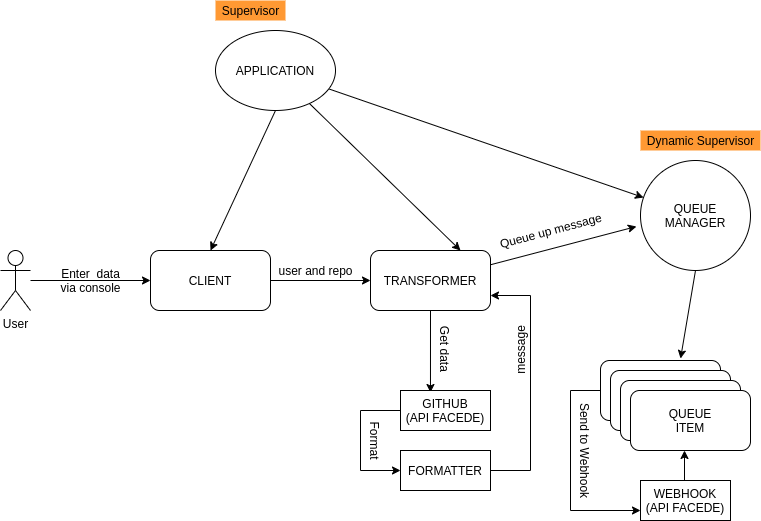

The diagram above was exported from draw.io. Its source (the exported page's mxGraphModel, read from the mxfile embedded in the PNG):
<mxGraphModel dx="1658" dy="719" grid="1" gridSize="10" guides="1" tooltips="1" connect="1" arrows="1" fold="1" page="1" pageScale="1" pageWidth="850" pageHeight="1100" math="0" shadow="0">
  <root>
    <mxCell id="h6x8LD9g2tqzq-df8Ig6-0" />
    <mxCell id="h6x8LD9g2tqzq-df8Ig6-1" parent="h6x8LD9g2tqzq-df8Ig6-0" />
    <mxCell id="PNpxIH5GrcQ9LOYqoZNP-0" style="edgeStyle=orthogonalEdgeStyle;rounded=0;orthogonalLoop=1;jettySize=auto;html=1;entryX=0;entryY=0.5;entryDx=0;entryDy=0;" edge="1" parent="h6x8LD9g2tqzq-df8Ig6-1" source="PNpxIH5GrcQ9LOYqoZNP-1" target="PNpxIH5GrcQ9LOYqoZNP-3">
      <mxGeometry relative="1" as="geometry" />
    </mxCell>
    <mxCell id="PNpxIH5GrcQ9LOYqoZNP-1" value="User" style="shape=umlActor;verticalLabelPosition=bottom;verticalAlign=top;html=1;outlineConnect=0;" vertex="1" parent="h6x8LD9g2tqzq-df8Ig6-1">
      <mxGeometry x="20" y="340" width="30" height="60" as="geometry" />
    </mxCell>
    <mxCell id="PNpxIH5GrcQ9LOYqoZNP-2" style="edgeStyle=orthogonalEdgeStyle;rounded=0;orthogonalLoop=1;jettySize=auto;html=1;" edge="1" parent="h6x8LD9g2tqzq-df8Ig6-1" source="PNpxIH5GrcQ9LOYqoZNP-3" target="PNpxIH5GrcQ9LOYqoZNP-7">
      <mxGeometry relative="1" as="geometry" />
    </mxCell>
    <mxCell id="PNpxIH5GrcQ9LOYqoZNP-3" value="CLIENT" style="rounded=1;whiteSpace=wrap;html=1;" vertex="1" parent="h6x8LD9g2tqzq-df8Ig6-1">
      <mxGeometry x="170" y="340" width="120" height="60" as="geometry" />
    </mxCell>
    <mxCell id="PNpxIH5GrcQ9LOYqoZNP-4" value="user and repo" style="text;html=1;align=center;verticalAlign=middle;resizable=0;points=[];autosize=1;strokeColor=none;fillColor=none;" vertex="1" parent="h6x8LD9g2tqzq-df8Ig6-1">
      <mxGeometry x="290" y="350" width="90" height="20" as="geometry" />
    </mxCell>
    <mxCell id="PNpxIH5GrcQ9LOYqoZNP-6" style="rounded=0;orthogonalLoop=1;jettySize=auto;html=1;entryX=-0.037;entryY=0.6;entryDx=0;entryDy=0;entryPerimeter=0;" edge="1" parent="h6x8LD9g2tqzq-df8Ig6-1" source="PNpxIH5GrcQ9LOYqoZNP-7" target="PNpxIH5GrcQ9LOYqoZNP-12">
      <mxGeometry relative="1" as="geometry" />
    </mxCell>
    <mxCell id="PNpxIH5GrcQ9LOYqoZNP-48" style="edgeStyle=orthogonalEdgeStyle;rounded=0;orthogonalLoop=1;jettySize=auto;html=1;exitX=0.5;exitY=1;exitDx=0;exitDy=0;entryX=0.333;entryY=0.05;entryDx=0;entryDy=0;entryPerimeter=0;fontSize=12;" edge="1" parent="h6x8LD9g2tqzq-df8Ig6-1" source="PNpxIH5GrcQ9LOYqoZNP-7" target="PNpxIH5GrcQ9LOYqoZNP-45">
      <mxGeometry relative="1" as="geometry" />
    </mxCell>
    <mxCell id="PNpxIH5GrcQ9LOYqoZNP-7" value="TRANSFORMER" style="rounded=1;whiteSpace=wrap;html=1;" vertex="1" parent="h6x8LD9g2tqzq-df8Ig6-1">
      <mxGeometry x="390" y="340" width="120" height="60" as="geometry" />
    </mxCell>
    <mxCell id="PNpxIH5GrcQ9LOYqoZNP-58" style="rounded=0;orthogonalLoop=1;jettySize=auto;html=1;exitX=0.5;exitY=1;exitDx=0;exitDy=0;entryX=0.667;entryY=-0.033;entryDx=0;entryDy=0;entryPerimeter=0;fontSize=12;" edge="1" parent="h6x8LD9g2tqzq-df8Ig6-1" source="PNpxIH5GrcQ9LOYqoZNP-12" target="PNpxIH5GrcQ9LOYqoZNP-52">
      <mxGeometry relative="1" as="geometry" />
    </mxCell>
    <mxCell id="PNpxIH5GrcQ9LOYqoZNP-12" value="QUEUE&lt;br&gt;MANAGER" style="ellipse;whiteSpace=wrap;html=1;aspect=fixed;" vertex="1" parent="h6x8LD9g2tqzq-df8Ig6-1">
      <mxGeometry x="660" y="250" width="110" height="110" as="geometry" />
    </mxCell>
    <mxCell id="PNpxIH5GrcQ9LOYqoZNP-24" style="edgeStyle=none;rounded=0;orthogonalLoop=1;jettySize=auto;html=1;entryX=0.75;entryY=0;entryDx=0;entryDy=0;" edge="1" parent="h6x8LD9g2tqzq-df8Ig6-1" source="PNpxIH5GrcQ9LOYqoZNP-26" target="PNpxIH5GrcQ9LOYqoZNP-7">
      <mxGeometry relative="1" as="geometry" />
    </mxCell>
    <mxCell id="PNpxIH5GrcQ9LOYqoZNP-25" style="edgeStyle=none;rounded=0;orthogonalLoop=1;jettySize=auto;html=1;" edge="1" parent="h6x8LD9g2tqzq-df8Ig6-1" source="PNpxIH5GrcQ9LOYqoZNP-26" target="PNpxIH5GrcQ9LOYqoZNP-12">
      <mxGeometry relative="1" as="geometry" />
    </mxCell>
    <mxCell id="PNpxIH5GrcQ9LOYqoZNP-59" style="edgeStyle=none;rounded=0;orthogonalLoop=1;jettySize=auto;html=1;exitX=0.5;exitY=1;exitDx=0;exitDy=0;entryX=0.5;entryY=0;entryDx=0;entryDy=0;fontSize=12;" edge="1" parent="h6x8LD9g2tqzq-df8Ig6-1" source="PNpxIH5GrcQ9LOYqoZNP-26" target="PNpxIH5GrcQ9LOYqoZNP-3">
      <mxGeometry relative="1" as="geometry" />
    </mxCell>
    <mxCell id="PNpxIH5GrcQ9LOYqoZNP-26" value="APPLICATION" style="ellipse;whiteSpace=wrap;html=1;" vertex="1" parent="h6x8LD9g2tqzq-df8Ig6-1">
      <mxGeometry x="235" y="120" width="120" height="80" as="geometry" />
    </mxCell>
    <mxCell id="PNpxIH5GrcQ9LOYqoZNP-50" style="edgeStyle=orthogonalEdgeStyle;rounded=0;orthogonalLoop=1;jettySize=auto;html=1;exitX=0;exitY=0.5;exitDx=0;exitDy=0;entryX=0;entryY=0.5;entryDx=0;entryDy=0;fontSize=12;" edge="1" parent="h6x8LD9g2tqzq-df8Ig6-1" source="PNpxIH5GrcQ9LOYqoZNP-45" target="PNpxIH5GrcQ9LOYqoZNP-46">
      <mxGeometry relative="1" as="geometry">
        <Array as="points">
          <mxPoint x="380" y="500" />
          <mxPoint x="380" y="560" />
        </Array>
      </mxGeometry>
    </mxCell>
    <mxCell id="PNpxIH5GrcQ9LOYqoZNP-45" value="GITHUB&lt;br&gt;(API FACEDE)" style="rounded=0;whiteSpace=wrap;html=1;fontSize=12;" vertex="1" parent="h6x8LD9g2tqzq-df8Ig6-1">
      <mxGeometry x="420" y="480" width="90" height="40" as="geometry" />
    </mxCell>
    <mxCell id="PNpxIH5GrcQ9LOYqoZNP-51" style="edgeStyle=orthogonalEdgeStyle;rounded=0;orthogonalLoop=1;jettySize=auto;html=1;exitX=1;exitY=0.5;exitDx=0;exitDy=0;entryX=1;entryY=0.75;entryDx=0;entryDy=0;fontSize=12;" edge="1" parent="h6x8LD9g2tqzq-df8Ig6-1" source="PNpxIH5GrcQ9LOYqoZNP-46" target="PNpxIH5GrcQ9LOYqoZNP-7">
      <mxGeometry relative="1" as="geometry">
        <Array as="points">
          <mxPoint x="550" y="560" />
          <mxPoint x="550" y="385" />
        </Array>
      </mxGeometry>
    </mxCell>
    <mxCell id="PNpxIH5GrcQ9LOYqoZNP-46" value="FORMATTER" style="rounded=0;whiteSpace=wrap;html=1;fontSize=12;" vertex="1" parent="h6x8LD9g2tqzq-df8Ig6-1">
      <mxGeometry x="420" y="540" width="90" height="40" as="geometry" />
    </mxCell>
    <mxCell id="PNpxIH5GrcQ9LOYqoZNP-61" style="edgeStyle=orthogonalEdgeStyle;rounded=0;orthogonalLoop=1;jettySize=auto;html=1;exitX=0.5;exitY=0;exitDx=0;exitDy=0;entryX=0.45;entryY=1;entryDx=0;entryDy=0;entryPerimeter=0;fontSize=12;" edge="1" parent="h6x8LD9g2tqzq-df8Ig6-1" source="PNpxIH5GrcQ9LOYqoZNP-47" target="PNpxIH5GrcQ9LOYqoZNP-55">
      <mxGeometry relative="1" as="geometry" />
    </mxCell>
    <mxCell id="PNpxIH5GrcQ9LOYqoZNP-47" value="WEBHOOK&lt;br&gt;(API FACEDE)" style="rounded=0;whiteSpace=wrap;html=1;fontSize=12;" vertex="1" parent="h6x8LD9g2tqzq-df8Ig6-1">
      <mxGeometry x="660" y="570" width="90" height="40" as="geometry" />
    </mxCell>
    <mxCell id="PNpxIH5GrcQ9LOYqoZNP-56" value="" style="group" vertex="1" connectable="0" parent="h6x8LD9g2tqzq-df8Ig6-1">
      <mxGeometry x="620" y="450" width="150" height="90" as="geometry" />
    </mxCell>
    <mxCell id="PNpxIH5GrcQ9LOYqoZNP-52" value="QUEUE&lt;br&gt;ITEM" style="rounded=1;whiteSpace=wrap;html=1;fontSize=12;" vertex="1" parent="PNpxIH5GrcQ9LOYqoZNP-56">
      <mxGeometry width="120" height="60" as="geometry" />
    </mxCell>
    <mxCell id="PNpxIH5GrcQ9LOYqoZNP-53" value="QUEUE&lt;br&gt;ITEM" style="rounded=1;whiteSpace=wrap;html=1;fontSize=12;" vertex="1" parent="PNpxIH5GrcQ9LOYqoZNP-56">
      <mxGeometry x="10" y="10" width="120" height="60" as="geometry" />
    </mxCell>
    <mxCell id="PNpxIH5GrcQ9LOYqoZNP-54" value="QUEUE&lt;br&gt;ITEM" style="rounded=1;whiteSpace=wrap;html=1;fontSize=12;" vertex="1" parent="PNpxIH5GrcQ9LOYqoZNP-56">
      <mxGeometry x="20" y="20" width="120" height="60" as="geometry" />
    </mxCell>
    <mxCell id="PNpxIH5GrcQ9LOYqoZNP-55" value="QUEUE&lt;br&gt;ITEM" style="rounded=1;whiteSpace=wrap;html=1;fontSize=12;" vertex="1" parent="PNpxIH5GrcQ9LOYqoZNP-56">
      <mxGeometry x="30" y="30" width="120" height="60" as="geometry" />
    </mxCell>
    <mxCell id="PNpxIH5GrcQ9LOYqoZNP-60" style="edgeStyle=orthogonalEdgeStyle;rounded=0;orthogonalLoop=1;jettySize=auto;html=1;exitX=0;exitY=0.5;exitDx=0;exitDy=0;entryX=0;entryY=0.75;entryDx=0;entryDy=0;fontSize=12;" edge="1" parent="h6x8LD9g2tqzq-df8Ig6-1" source="PNpxIH5GrcQ9LOYqoZNP-52" target="PNpxIH5GrcQ9LOYqoZNP-47">
      <mxGeometry relative="1" as="geometry">
        <Array as="points">
          <mxPoint x="590" y="480" />
          <mxPoint x="590" y="600" />
        </Array>
      </mxGeometry>
    </mxCell>
    <mxCell id="PNpxIH5GrcQ9LOYqoZNP-62" value="Queue up message" style="text;html=1;align=center;verticalAlign=middle;resizable=0;points=[];autosize=1;strokeColor=none;fillColor=none;fontSize=12;rotation=-15;" vertex="1" parent="h6x8LD9g2tqzq-df8Ig6-1">
      <mxGeometry x="510" y="310" width="120" height="20" as="geometry" />
    </mxCell>
    <mxCell id="PNpxIH5GrcQ9LOYqoZNP-63" value="Supervisor" style="text;html=1;align=center;verticalAlign=middle;resizable=0;points=[];autosize=1;strokeColor=none;fillColor=#FF9933;fontSize=12;" vertex="1" parent="h6x8LD9g2tqzq-df8Ig6-1">
      <mxGeometry x="235" y="90" width="70" height="20" as="geometry" />
    </mxCell>
    <mxCell id="PNpxIH5GrcQ9LOYqoZNP-65" value="Dynamic Supervisor" style="text;html=1;align=center;verticalAlign=middle;resizable=0;points=[];autosize=1;strokeColor=none;fillColor=#FF9933;fontSize=12;" vertex="1" parent="h6x8LD9g2tqzq-df8Ig6-1">
      <mxGeometry x="660" y="220" width="120" height="20" as="geometry" />
    </mxCell>
    <mxCell id="PNpxIH5GrcQ9LOYqoZNP-66" value="Send to Webhook" style="text;html=1;align=center;verticalAlign=middle;resizable=0;points=[];autosize=1;strokeColor=none;fillColor=none;fontSize=12;rotation=90;" vertex="1" parent="h6x8LD9g2tqzq-df8Ig6-1">
      <mxGeometry x="550" y="530" width="110" height="20" as="geometry" />
    </mxCell>
    <mxCell id="PNpxIH5GrcQ9LOYqoZNP-67" value="Enter&amp;nbsp; data&lt;br&gt;via console" style="text;html=1;align=center;verticalAlign=middle;resizable=0;points=[];autosize=1;strokeColor=none;fillColor=none;fontSize=12;" vertex="1" parent="h6x8LD9g2tqzq-df8Ig6-1">
      <mxGeometry x="70" y="355" width="80" height="30" as="geometry" />
    </mxCell>
    <mxCell id="PNpxIH5GrcQ9LOYqoZNP-68" value="Get data&amp;nbsp;" style="text;html=1;align=center;verticalAlign=middle;resizable=0;points=[];autosize=1;strokeColor=none;fillColor=none;fontSize=12;rotation=90;" vertex="1" parent="h6x8LD9g2tqzq-df8Ig6-1">
      <mxGeometry x="435" y="430" width="60" height="20" as="geometry" />
    </mxCell>
    <mxCell id="PNpxIH5GrcQ9LOYqoZNP-69" value="Format" style="text;html=1;align=center;verticalAlign=middle;resizable=0;points=[];autosize=1;strokeColor=none;fillColor=none;fontSize=12;rotation=90;" vertex="1" parent="h6x8LD9g2tqzq-df8Ig6-1">
      <mxGeometry x="370" y="520" width="50" height="20" as="geometry" />
    </mxCell>
    <mxCell id="PNpxIH5GrcQ9LOYqoZNP-70" value="message" style="text;html=1;align=center;verticalAlign=middle;resizable=0;points=[];autosize=1;strokeColor=none;fillColor=none;fontSize=12;rotation=270;" vertex="1" parent="h6x8LD9g2tqzq-df8Ig6-1">
      <mxGeometry x="510" y="430" width="60" height="20" as="geometry" />
    </mxCell>
  </root>
</mxGraphModel>